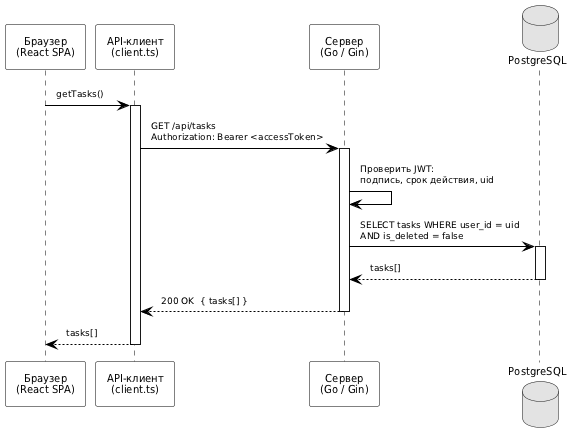

The diagram above was rendered by PlantUML. Its source (embedded in the PNG):
@startuml auth_sequence_valid
' Сценарий 2: Запрос к API с валидным access-токеном

skinparam monochrome true
skinparam shadowing false
skinparam defaultFontName "DejaVu Sans"
skinparam defaultFontSize 10
skinparam SequenceArrowColor Black
skinparam SequenceParticipantBorderColor Black
skinparam SequenceParticipantBackgroundColor White
skinparam SequenceLifeLineBorderColor Black
skinparam NoteBackgroundColor White
skinparam NoteBorderColor Black
skinparam ArrowFontSize 9
skinparam Padding 4

participant "Браузер\n(React SPA)" as Browser
participant "API-клиент\n(client.ts)" as Client
participant "Сервер\n(Go / Gin)" as Server
database "PostgreSQL" as DB

Browser -> Client : getTasks()
activate Client

Client -> Server : GET /api/tasks\nAuthorization: Bearer <accessToken>
activate Server

Server -> Server : Проверить JWT:\nподпись, срок действия, uid

Server -> DB : SELECT tasks WHERE user_id = uid\nAND is_deleted = false
activate DB
DB --> Server : tasks[]
deactivate DB

Server --> Client : 200 OK  { tasks[] }
deactivate Server

Client --> Browser : tasks[]
deactivate Client

@enduml